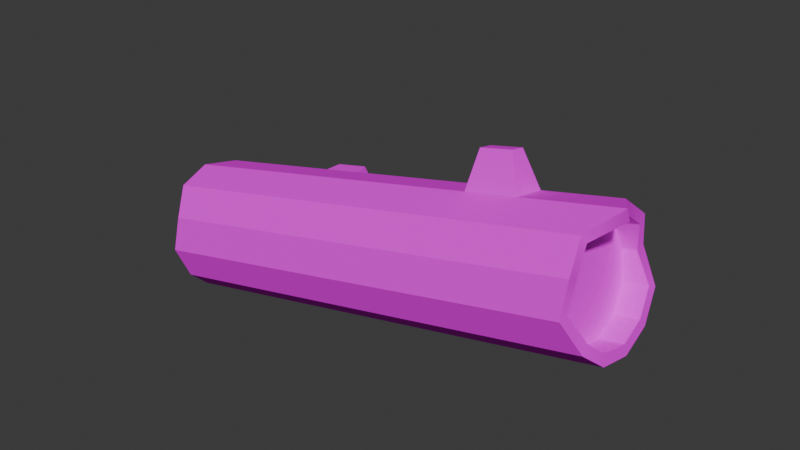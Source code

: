 # Source: riverBranche.blend  (saved by Blender 4.4.32; exported with 4.5.12 LTS)
import bpy
from mathutils import Matrix  # noqa: F401  (used for matrix-valued properties, if any)

bpy.ops.wm.read_factory_settings(use_empty=True)
scene = bpy.context.scene
scene.name = 'Scene'

# ---- collections
col_collection = bpy.data.collections.new('Collection'); scene.collection.children.link(col_collection)

# ---- images (referenced by path relative to the original .blend; pixels are not part of the script)
import os
ASSET_DIR = os.environ.get("B2B_ASSET_DIR", "")  # directory of the original .blend (textures are referenced by path, not embedded)
HERE = os.path.dirname(os.path.abspath(__file__))  # packed textures are extracted next to this script under _unpacked/

def load_image(name, relpath, width, height, colorspace="sRGB"):
    """Load a texture the original file referenced (path relative to the .blend, or extracted next to this script)."""
    p = next((c for c in (os.path.join(HERE, relpath), os.path.join(ASSET_DIR, relpath)) if relpath and os.path.exists(c)), "")
    if p:
        img = bpy.data.images.load(p, check_existing=True)
        img.name = name
    else:  # same state as the original file: an image datablock whose file is absent (Cycles renders it pink)
        img = bpy.data.images.new(name, width, height)
        img.source = "FILE"
        img.filepath = "//" + (relpath or name)
    img.colorspace_settings.name = colorspace
    return img
img_texture_png = load_image('Texture.png', 'Texture.png', 1024, 1024, 'sRGB')

# ---- materials (node trees are filled in below, after node groups)
mat_initialshadinggroup = bpy.data.materials.new('initialShadingGroup')
mat_initialshadinggroup.roughness = 1.0

# ---- material node trees
mat_initialshadinggroup.use_nodes = True; mat_initialshadinggroup.node_tree.nodes.clear()
_N = mat_initialshadinggroup.node_tree.nodes; _L = mat_initialshadinggroup.node_tree.links
n0 = _N.new('ShaderNodeBsdfPrincipled'); n0.name = 'Principled BSDF'; n0.location = (0, 300)
n0.inputs[2].default_value = 1.0
n0.inputs[3].default_value = 1.0
n0.inputs[13].default_value = 0.0
n0.inputs[27].default_value = (0.0, 0.0, 0.0, 1.0)
n0.inputs[28].default_value = 1.0
n1 = _N.new('ShaderNodeOutputMaterial'); n1.name = 'Material Output'; n1.location = (280, 300)
n2 = _N.new('ShaderNodeTexImage'); n2.name = 'Image Texture'; n2.location = (-480, 300)
n2.image = img_texture_png
_L.new(n2.outputs[0], n0.inputs[0])
_L.new(n0.outputs[0], n1.inputs[0])
n1.is_active_output = True

# ---- world
world_world = bpy.data.worlds.new('World'); scene.world = world_world
world_world.use_nodes = True; world_world.node_tree.nodes.clear()
_N = world_world.node_tree.nodes; _L = world_world.node_tree.links
n0 = _N.new('ShaderNodeOutputWorld'); n0.name = 'World Output'; n0.location = (300, 300)
n1 = _N.new('ShaderNodeBackground'); n1.name = 'Background'; n1.location = (10, 300)
n1.inputs[0].default_value = (0.05088, 0.05088, 0.05088, 1.0)
_L.new(n1.outputs[0], n0.inputs[0])
n0.is_active_output = True
world_world.color = (0.05088, 0.05088, 0.05088)
world_world.sun_shadow_jitter_overblur = 0.0

# ---- meshes
me_fallen_log3 = bpy.data.meshes.new('fallen_log3')
me_fallen_log3.from_pydata([(1.874, 3.428, -8.052), (1.037, 4.264, -7.779), (-0.1052, 4.571, -8.052), (-1.248, 4.264, -8.052), (-2.084, 3.428, -7.708), (-2.39, 2.285, -8.052), (-2.084, 1.143, -8.052), (-1.248, 0.3062, -8.486), (-0.1052, -1e-06, -8.052), (1.037, 0.3062, -8.052), (1.874, 1.143, -8.052), (2.18, 2.285, -8.052), (1.874, 3.428, 8.236), (1.037, 4.264, 8.236), (-0.1052, 4.571, 8.984), (-1.248, 4.264, 8.236), (-2.084, 3.428, 8.236), (-2.39, 2.285, 7.925), (-2.084, 1.143, 8.236), (-1.248, 0.3062, 8.236), (-0.1052, 0.0, 8.236), (1.037, 0.3062, 8.236), (1.874, 1.143, 8.236), (2.18, 2.285, 7.854), (1.874, 3.428, -3.166), (1.037, 4.264, -3.166), (-0.1052, 4.571, -3.166), (-1.248, 4.264, -3.166), (-2.084, 3.428, -3.166), (-2.39, 2.285, -3.166), (-2.084, 1.143, -3.166), (-1.248, 0.3062, -3.166), (-0.1052, 0.0, -3.166), (1.037, 0.3062, -3.166), (1.874, 1.143, -3.166), (2.18, 2.285, -3.166), (1.874, 3.428, -5.12), (1.037, 4.264, -5.12), (-0.1052, 4.571, -5.12), (-1.248, 4.264, -5.12), (-2.084, 3.428, -5.12), (-2.39, 2.285, -5.12), (-2.084, 1.143, -5.12), (-1.248, 0.3062, -5.12), (-0.1052, -1e-06, -5.12), (1.037, 0.3062, -5.12), (1.874, 1.143, -5.12), (2.18, 2.285, -5.12), (1.874, 3.428, 3.675), (2.18, 2.285, 3.675), (1.874, 1.143, 3.675), (1.037, 0.3062, 3.675), (-0.1052, 0.0, 3.675), (-1.248, 0.3062, 3.675), (-2.084, 1.143, 3.675), (-2.39, 2.285, 3.675), (-2.084, 3.428, 3.675), (-1.248, 4.264, 3.675), (-0.1052, 4.571, 3.675), (1.037, 4.264, 3.675), (1.874, 3.428, 5.499), (2.18, 2.285, 5.499), (1.874, 1.143, 5.499), (1.037, 0.3062, 5.499), (-0.1052, 0.0, 5.499), (-1.248, 0.3062, 5.118), (-2.084, 1.143, 5.499), (-2.39, 2.285, 5.499), (-2.084, 3.428, 5.499), (-1.248, 4.264, 5.499), (-0.1052, 4.571, 5.499), (1.037, 4.264, 5.499), (3.298, 2.941, -4.777), (3.17, 3.419, -4.777), (3.17, 3.419, -3.509), (3.298, 2.941, -3.509), (0.5501, 5.688, 4.019), (1.029, 5.56, 4.019), (0.5501, 5.688, 5.156), (1.029, 5.56, 5.156), (1.555, 3.244, -8.052), (0.8532, 3.945, -7.779), (-0.1052, 4.202, -8.052), (-1.063, 3.945, -8.052), (-1.765, 3.244, -7.708), (-2.022, 2.285, -8.052), (-1.765, 1.327, -8.052), (-1.063, 0.6254, -8.486), (-0.1052, 0.3686, -8.052), (0.8532, 0.6254, -8.052), (1.555, 1.327, -8.052), (1.811, 2.285, -8.052), (1.555, 3.244, 8.236), (0.8532, 3.945, 8.236), (-0.1052, 4.202, 8.984), (-1.063, 3.945, 8.236), (-1.765, 3.244, 8.236), (-2.022, 2.285, 7.925), (-1.765, 1.327, 8.236), (-1.063, 0.6254, 8.236), (-0.1052, 0.3686, 8.236), (0.8532, 0.6254, 8.236), (1.555, 1.327, 8.236), (1.811, 2.285, 7.854), (1.555, 3.244, -7.202), (0.8532, 3.945, -7.202), (-0.1052, 2.285, -7.202), (-0.1052, 4.202, -7.202), (-1.063, 3.945, -7.202), (-1.765, 3.244, -7.202), (-2.022, 2.285, -7.202), (-1.765, 1.327, -7.202), (-1.063, 0.6254, -7.202), (-0.1052, 0.3686, -7.202), (0.8532, 0.6254, -7.202), (1.555, 1.327, -7.202), (1.811, 2.285, -7.202), (1.555, 3.244, 7.386), (0.8532, 3.945, 7.386), (-0.1052, 2.285, 7.386), (-0.1052, 4.202, 7.386), (-1.063, 3.945, 7.386), (-1.765, 3.244, 7.386), (-2.022, 2.285, 7.386), (-1.765, 1.327, 7.386), (-1.063, 0.6254, 7.386), (-0.1052, 0.3686, 7.386), (0.8532, 0.6254, 7.386), (1.555, 1.327, 7.386), (1.811, 2.285, 7.386)], [], [(24, 25, 59, 48), (25, 26, 58, 59), (26, 27, 57, 58), (27, 28, 56, 57), (28, 29, 55, 56), (29, 30, 54, 55), (30, 31, 53, 54), (31, 32, 52, 53), (32, 33, 51, 52), (33, 34, 50, 51), (34, 35, 49, 50), (35, 24, 48, 49), (105, 104, 106), (107, 105, 106), (108, 107, 106), (109, 108, 106), (110, 109, 106), (111, 110, 106), (112, 111, 106), (113, 112, 106), (114, 113, 106), (115, 114, 106), (116, 115, 106), (104, 116, 106), (117, 118, 119), (118, 120, 119), (120, 121, 119), (121, 122, 119), (122, 123, 119), (123, 124, 119), (124, 125, 119), (125, 126, 119), (126, 127, 119), (127, 128, 119), (128, 129, 119), (129, 117, 119), (36, 37, 25, 24), (37, 38, 26, 25), (38, 39, 27, 26), (39, 40, 28, 27), (40, 41, 29, 28), (41, 42, 30, 29), (42, 43, 31, 30), (43, 44, 32, 31), (44, 45, 33, 32), (45, 46, 34, 33), (46, 47, 35, 34), (72, 73, 74, 75), (0, 1, 37, 36), (1, 2, 38, 37), (2, 3, 39, 38), (3, 4, 40, 39), (4, 5, 41, 40), (5, 6, 42, 41), (6, 7, 43, 42), (7, 8, 44, 43), (8, 9, 45, 44), (9, 10, 46, 45), (10, 11, 47, 46), (11, 0, 36, 47), (49, 48, 60, 61), (50, 49, 61, 62), (51, 50, 62, 63), (52, 51, 63, 64), (53, 52, 64, 65), (54, 53, 65, 66), (55, 54, 66, 67), (56, 55, 67, 68), (57, 56, 68, 69), (58, 57, 69, 70), (77, 76, 78, 79), (48, 59, 71, 60), (61, 60, 12, 23), (62, 61, 23, 22), (63, 62, 22, 21), (64, 63, 21, 20), (65, 64, 20, 19), (66, 65, 19, 18), (67, 66, 18, 17), (68, 67, 17, 16), (69, 68, 16, 15), (70, 69, 15, 14), (71, 70, 14, 13), (60, 71, 13, 12), (47, 36, 73, 72), (36, 24, 74, 73), (24, 35, 75, 74), (35, 47, 72, 75), (59, 58, 76, 77), (58, 70, 78, 76), (70, 71, 79, 78), (71, 59, 77, 79), (1, 0, 80, 81), (2, 1, 81, 82), (3, 2, 82, 83), (4, 3, 83, 84), (5, 4, 84, 85), (6, 5, 85, 86), (7, 6, 86, 87), (8, 7, 87, 88), (9, 8, 88, 89), (10, 9, 89, 90), (11, 10, 90, 91), (0, 11, 91, 80), (12, 13, 93, 92), (13, 14, 94, 93), (14, 15, 95, 94), (15, 16, 96, 95), (16, 17, 97, 96), (17, 18, 98, 97), (18, 19, 99, 98), (19, 20, 100, 99), (20, 21, 101, 100), (21, 22, 102, 101), (22, 23, 103, 102), (23, 12, 92, 103), (81, 80, 104, 105), (82, 81, 105, 107), (83, 82, 107, 108), (84, 83, 108, 109), (85, 84, 109, 110), (86, 85, 110, 111), (87, 86, 111, 112), (88, 87, 112, 113), (89, 88, 113, 114), (90, 89, 114, 115), (91, 90, 115, 116), (80, 91, 116, 104), (92, 93, 118, 117), (93, 94, 120, 118), (94, 95, 121, 120), (95, 96, 122, 121), (96, 97, 123, 122), (97, 98, 124, 123), (98, 99, 125, 124), (99, 100, 126, 125), (100, 101, 127, 126), (101, 102, 128, 127), (102, 103, 129, 128), (103, 92, 117, 129)])
me_fallen_log3.polygons.foreach_set('use_smooth', [True] * 140)
_k = set([(0, 1), (0, 11), (0, 36), (1, 2), (1, 37), (2, 3), (2, 38), (3, 4), (3, 39), (4, 5), (4, 40), (5, 6), (5, 41), (6, 7), (6, 42), (7, 8), (7, 43), (8, 9), (8, 44), (9, 10), (9, 45), (10, 11), (10, 46), (11, 47), (12, 13), (12, 23), (12, 60), (13, 14), (13, 71), (14, 15), (14, 70), (15, 16), (15, 69), (16, 17), (16, 68), (17, 18), (17, 67), (18, 19), (18, 66), (19, 20), (19, 65), (20, 21), (20, 64), (21, 22), (21, 63), (22, 23), (22, 62), (23, 61), (24, 35), (24, 36), (24, 48), (24, 74), (25, 37), (25, 59), (26, 38), (26, 58), (27, 39), (27, 57), (28, 40), (28, 56), (29, 41), (29, 55), (30, 42), (30, 54), (31, 43), (31, 53), (32, 44), (32, 52), (33, 45), (33, 51), (34, 46), (34, 50), (35, 47), (35, 49), (35, 75), (36, 47), (36, 73), (47, 72), (48, 60), (49, 61), (50, 62), (51, 63), (52, 64), (53, 65), (54, 66), (55, 67), (56, 68), (57, 69), (58, 59), (58, 70), (58, 76), (59, 71), (59, 77), (70, 71), (70, 78), (71, 79), (72, 73), (72, 75), (73, 74), (74, 75), (76, 77), (76, 78), (77, 79), (78, 79), (80, 81), (80, 91), (80, 104), (81, 82), (81, 105), (82, 83), (82, 107), (83, 84), (83, 108), (84, 85), (84, 109), (85, 86), (85, 110), (86, 87), (86, 111), (87, 88), (87, 112), (88, 89), (88, 113), (89, 90), (89, 114), (90, 91), (90, 115), (91, 116), (92, 93), (92, 103), (92, 117), (93, 94), (93, 118), (94, 95), (94, 120), (95, 96), (95, 121), (96, 97), (96, 122), (97, 98), (97, 123), (98, 99), (98, 124), (99, 100), (99, 125), (100, 101), (100, 126), (101, 102), (101, 127), (102, 103), (102, 128), (103, 129), (104, 105), (104, 116), (105, 107), (107, 108), (108, 109), (109, 110), (110, 111), (111, 112), (112, 113), (113, 114), (114, 115), (115, 116), (117, 118), (117, 129), (118, 120), (120, 121), (121, 122), (122, 123), (123, 124), (124, 125), (125, 126), (126, 127), (127, 128), (128, 129)])
me_fallen_log3.attributes.new('sharp_edge', 'BOOLEAN', 'EDGE').data.foreach_set('value', [ (min(e.vertices), max(e.vertices)) in _k for e in me_fallen_log3.edges])
_uv = me_fallen_log3.uv_layers.new(name='UVMap')
_uv.uv.foreach_set('vector', [0.2895, 0.001756, 0.2895, 0.001526, 0.2901, 0.001526, 0.2901, 0.001756, 0.2911, 0.002106, 0.2907, 0.002106, 0.2907, 0.00158, 0.2911, 0.00158, 0.2907, 0.002106, 0.2904, 0.002106, 0.2904, 0.00158, 0.2907, 0.00158, 0.2911, 0.00158, 0.2913, 0.00158, 0.2913, 0.002107, 0.2911, 0.002107, 0.2913, 0.00158, 0.2916, 0.00158, 0.2916, 0.002107, 0.2913, 0.002107, 0.2916, 0.00158, 0.2919, 0.00158, 0.2919, 0.002107, 0.2916, 0.002107, 0.2919, 0.00158, 0.2922, 0.00158, 0.2922, 0.002107, 0.2919, 0.002107, 0.292, 0.002881, 0.2923, 0.002881, 0.2923, 0.003408, 0.292, 0.003408, 0.2923, 0.002881, 0.2926, 0.002881, 0.2926, 0.003408, 0.2923, 0.003408, 0.2895, 0.002612, 0.2895, 0.002383, 0.2901, 0.002383, 0.2901, 0.002612, 0.2895, 0.002383, 0.2895, 0.002069, 0.2901, 0.002069, 0.2901, 0.002383, 0.2895, 0.002069, 0.2895, 0.001756, 0.2901, 0.001756, 0.2901, 0.002069, 0.3057, 0.005981, 0.3059, 0.006671, 0.3045, 0.006671, 0.3052, 0.005477, 0.3057, 0.005981, 0.3045, 0.006671, 0.3045, 0.005292, 0.3052, 0.005477, 0.3045, 0.006671, 0.3038, 0.005477, 0.3045, 0.005292, 0.3045, 0.006671, 0.3033, 0.005981, 0.3038, 0.005477, 0.3045, 0.006671, 0.3031, 0.006671, 0.3033, 0.005981, 0.3045, 0.006671, 0.3033, 0.00736, 0.3031, 0.006671, 0.3045, 0.006671, 0.3038, 0.007865, 0.3033, 0.00736, 0.3045, 0.006671, 0.3045, 0.008049, 0.3038, 0.007865, 0.3045, 0.006671, 0.3052, 0.007865, 0.3045, 0.008049, 0.3045, 0.006671, 0.3057, 0.00736, 0.3052, 0.007865, 0.3045, 0.006671, 0.3059, 0.006671, 0.3057, 0.00736, 0.3045, 0.006671, 0.3058, 0.01143, 0.3051, 0.01161, 0.3051, 0.01023, 0.3051, 0.01161, 0.3044, 0.01143, 0.3051, 0.01023, 0.3044, 0.01143, 0.3039, 0.01092, 0.3051, 0.01023, 0.3039, 0.01092, 0.3038, 0.01023, 0.3051, 0.01023, 0.3038, 0.01023, 0.3039, 0.009544, 0.3051, 0.01023, 0.3039, 0.009544, 0.3044, 0.00904, 0.3051, 0.01023, 0.3044, 0.00904, 0.3051, 0.008855, 0.3051, 0.01023, 0.3051, 0.008855, 0.3058, 0.00904, 0.3051, 0.01023, 0.3058, 0.00904, 0.3063, 0.009544, 0.3051, 0.01023, 0.3063, 0.009544, 0.3065, 0.01023, 0.3051, 0.01023, 0.3065, 0.01023, 0.3063, 0.01092, 0.3051, 0.01023, 0.3063, 0.01092, 0.3058, 0.01143, 0.3051, 0.01023, 0.2894, 0.001756, 0.2894, 0.001526, 0.2895, 0.001526, 0.2895, 0.001756, 0.2911, 0.002257, 0.2907, 0.002257, 0.2907, 0.002106, 0.2911, 0.002106, 0.2907, 0.002257, 0.2904, 0.002257, 0.2904, 0.002106, 0.2907, 0.002106, 0.2911, 0.00143, 0.2913, 0.00143, 0.2913, 0.00158, 0.2911, 0.00158, 0.2913, 0.00143, 0.2916, 0.00143, 0.2916, 0.00158, 0.2913, 0.00158, 0.2916, 0.00143, 0.2919, 0.00143, 0.2919, 0.00158, 0.2916, 0.00158, 0.2919, 0.00143, 0.2922, 0.00143, 0.2922, 0.00158, 0.2919, 0.00158, 0.292, 0.002731, 0.2923, 0.002731, 0.2923, 0.002881, 0.292, 0.002881, 0.2923, 0.002731, 0.2926, 0.002731, 0.2926, 0.002881, 0.2923, 0.002881, 0.2894, 0.002612, 0.2894, 0.002383, 0.2895, 0.002383, 0.2895, 0.002612, 0.2894, 0.002383, 0.2894, 0.002069, 0.2895, 0.002069, 0.2895, 0.002383, 0.2894, 0.001889, 0.2894, 0.001758, 0.2895, 0.001758, 0.2895, 0.001889, 0.2891, 0.001756, 0.2892, 0.001526, 0.2894, 0.001526, 0.2894, 0.001756, 0.2911, 0.002461, 0.2907, 0.002482, 0.2907, 0.002257, 0.2911, 0.002257, 0.2907, 0.002482, 0.2904, 0.002482, 0.2904, 0.002257, 0.2907, 0.002257, 0.2911, 0.001204, 0.2913, 0.001231, 0.2913, 0.00143, 0.2911, 0.00143, 0.2913, 0.001231, 0.2916, 0.001204, 0.2916, 0.00143, 0.2913, 0.00143, 0.2916, 0.001204, 0.2919, 0.001204, 0.2919, 0.00143, 0.2916, 0.00143, 0.2919, 0.001204, 0.2922, 0.001171, 0.2922, 0.00143, 0.2919, 0.00143, 0.292, 0.002472, 0.2923, 0.002505, 0.2923, 0.002731, 0.292, 0.002731, 0.2923, 0.002505, 0.2926, 0.002505, 0.2926, 0.002731, 0.2923, 0.002731, 0.2891, 0.002612, 0.2891, 0.002383, 0.2894, 0.002383, 0.2894, 0.002612, 0.2891, 0.002383, 0.2891, 0.002069, 0.2894, 0.002069, 0.2894, 0.002383, 0.2891, 0.002069, 0.2891, 0.001756, 0.2894, 0.001756, 0.2894, 0.002069, 0.2901, 0.002069, 0.2901, 0.001756, 0.2902, 0.001756, 0.2902, 0.002069, 0.2901, 0.002383, 0.2901, 0.002069, 0.2902, 0.002069, 0.2902, 0.002383, 0.2901, 0.002612, 0.2901, 0.002383, 0.2902, 0.002383, 0.2902, 0.002612, 0.2923, 0.003408, 0.2926, 0.003408, 0.2926, 0.003548, 0.2923, 0.003548, 0.292, 0.003408, 0.2923, 0.003408, 0.2923, 0.003548, 0.292, 0.003519, 0.2919, 0.002107, 0.2922, 0.002107, 0.2922, 0.002218, 0.2919, 0.002247, 0.2916, 0.002107, 0.2919, 0.002107, 0.2919, 0.002247, 0.2916, 0.002247, 0.2913, 0.002107, 0.2916, 0.002107, 0.2916, 0.002247, 0.2913, 0.002247, 0.2911, 0.002107, 0.2913, 0.002107, 0.2913, 0.002247, 0.2911, 0.002247, 0.2907, 0.00158, 0.2904, 0.00158, 0.2904, 0.001439, 0.2907, 0.001439, 0.2911, 0.001553, 0.2909, 0.001553, 0.2909, 0.001466, 0.2911, 0.001466, 0.2901, 0.001756, 0.2901, 0.001526, 0.2902, 0.001526, 0.2902, 0.001756, 0.2902, 0.002069, 0.2902, 0.001756, 0.2904, 0.001756, 0.2904, 0.002069, 0.2902, 0.002383, 0.2902, 0.002069, 0.2904, 0.002069, 0.2904, 0.002383, 0.2902, 0.002612, 0.2902, 0.002383, 0.2904, 0.002383, 0.2904, 0.002612, 0.2923, 0.003548, 0.2926, 0.003548, 0.2926, 0.003759, 0.2923, 0.003759, 0.292, 0.003519, 0.2923, 0.003548, 0.2923, 0.003759, 0.292, 0.003759, 0.2919, 0.002247, 0.2922, 0.002218, 0.2922, 0.002458, 0.2919, 0.002458, 0.2916, 0.002247, 0.2919, 0.002247, 0.2919, 0.002458, 0.2916, 0.002434, 0.2913, 0.002247, 0.2916, 0.002247, 0.2916, 0.002434, 0.2913, 0.002458, 0.2911, 0.002247, 0.2913, 0.002247, 0.2913, 0.002458, 0.2911, 0.002458, 0.2907, 0.001439, 0.2904, 0.001439, 0.2904, 0.001229, 0.2907, 0.001171, 0.2911, 0.001439, 0.2907, 0.001439, 0.2907, 0.001171, 0.2911, 0.001229, 0.2902, 0.001756, 0.2902, 0.001526, 0.2904, 0.001526, 0.2904, 0.001756, 0.2901, 0.0042, 0.2898, 0.004284, 0.2898, 0.003928, 0.2899, 0.003893, 0.2913, 0.004119, 0.2911, 0.004119, 0.2911, 0.003763, 0.2912, 0.003763, 0.2904, 0.004284, 0.2901, 0.0042, 0.2903, 0.003893, 0.2904, 0.003928, 0.2895, 0.002069, 0.2894, 0.002069, 0.2894, 0.001889, 0.2895, 0.001889, 0.2908, 0.004284, 0.2904, 0.0042, 0.2906, 0.003893, 0.2908, 0.003928, 0.2907, 0.00158, 0.2907, 0.001439, 0.2909, 0.001466, 0.2909, 0.001553, 0.2908, 0.003847, 0.2911, 0.003763, 0.2911, 0.004119, 0.291, 0.004154, 0.2902, 0.001526, 0.2901, 0.001526, 0.2901, 0.001171, 0.2902, 0.001171, 0.2908, 0.002809, 0.291, 0.00258, 0.2911, 0.002667, 0.2909, 0.00286, 0.2907, 0.003123, 0.2908, 0.002809, 0.2909, 0.00286, 0.2908, 0.003123, 0.2908, 0.003436, 0.2907, 0.003123, 0.2908, 0.003123, 0.2909, 0.003386, 0.291, 0.003666, 0.2908, 0.003436, 0.2909, 0.003386, 0.2911, 0.003578, 0.2913, 0.00375, 0.291, 0.003666, 0.2911, 0.003578, 0.2913, 0.003648, 0.2916, 0.003666, 0.2913, 0.00375, 0.2913, 0.003648, 0.2916, 0.003578, 0.2919, 0.003436, 0.2916, 0.003666, 0.2916, 0.003578, 0.2918, 0.003386, 0.2919, 0.003123, 0.2919, 0.003436, 0.2918, 0.003386, 0.2918, 0.003123, 0.2919, 0.002809, 0.2919, 0.003123, 0.2918, 0.003123, 0.2918, 0.00286, 0.2916, 0.00258, 0.2919, 0.002809, 0.2918, 0.00286, 0.2916, 0.002667, 0.2913, 0.002496, 0.2916, 0.00258, 0.2916, 0.002667, 0.2913, 0.002597, 0.291, 0.00258, 0.2913, 0.002496, 0.2913, 0.002597, 0.2911, 0.002667, 0.2904, 0.00271, 0.2906, 0.002939, 0.2905, 0.00299, 0.2903, 0.002797, 0.2906, 0.002939, 0.2907, 0.003253, 0.2906, 0.003253, 0.2905, 0.00299, 0.2907, 0.003253, 0.2906, 0.003566, 0.2905, 0.003515, 0.2906, 0.003253, 0.2906, 0.003566, 0.2904, 0.003795, 0.2903, 0.003708, 0.2905, 0.003515, 0.2904, 0.003795, 0.29, 0.003879, 0.29, 0.003778, 0.2903, 0.003708, 0.29, 0.003879, 0.2897, 0.003795, 0.2898, 0.003708, 0.29, 0.003778, 0.2897, 0.003795, 0.2895, 0.003566, 0.2896, 0.003515, 0.2898, 0.003708, 0.2895, 0.003566, 0.2894, 0.003253, 0.2895, 0.003253, 0.2896, 0.003515, 0.2894, 0.003253, 0.2895, 0.002939, 0.2896, 0.00299, 0.2895, 0.003253, 0.2895, 0.002939, 0.2897, 0.00271, 0.2898, 0.002797, 0.2896, 0.00299, 0.2897, 0.00271, 0.29, 0.002626, 0.29, 0.002727, 0.2898, 0.002797, 0.29, 0.002626, 0.2904, 0.00271, 0.2903, 0.002797, 0.29, 0.002727, 0.2893, 0.003536, 0.2893, 0.003344, 0.2894, 0.003344, 0.2894, 0.003536, 0.2893, 0.003813, 0.2893, 0.00355, 0.2894, 0.00355, 0.2894, 0.003813, 0.2893, 0.004076, 0.2893, 0.003813, 0.2894, 0.003813, 0.2894, 0.004076, 0.2893, 0.002818, 0.2892, 0.002626, 0.2893, 0.002626, 0.2893, 0.002818, 0.2892, 0.003081, 0.2893, 0.002818, 0.2893, 0.002818, 0.2893, 0.003081, 0.2892, 0.003344, 0.2892, 0.003081, 0.2893, 0.003081, 0.2893, 0.003344, 0.2892, 0.003536, 0.2892, 0.003344, 0.2893, 0.003344, 0.2893, 0.003536, 0.2895, 0.004156, 0.2895, 0.004419, 0.2894, 0.004419, 0.2894, 0.004156, 0.2895, 0.003893, 0.2895, 0.004156, 0.2894, 0.004156, 0.2894, 0.003893, 0.2893, 0.002818, 0.2893, 0.002626, 0.2894, 0.002626, 0.2894, 0.002818, 0.2893, 0.003081, 0.2893, 0.002818, 0.2894, 0.002818, 0.2894, 0.003081, 0.2893, 0.003344, 0.2893, 0.003081, 0.2894, 0.003081, 0.2894, 0.003344, 0.2892, 0.004268, 0.2892, 0.004461, 0.2891, 0.004461, 0.2891, 0.004268, 0.2896, 0.003893, 0.2897, 0.004156, 0.2895, 0.004156, 0.2895, 0.003893, 0.2897, 0.004156, 0.2896, 0.004419, 0.2895, 0.004419, 0.2895, 0.004156, 0.2893, 0.00355, 0.2893, 0.003743, 0.2892, 0.003743, 0.2892, 0.00355, 0.2893, 0.003743, 0.2893, 0.004005, 0.2892, 0.004005, 0.2892, 0.003743, 0.2893, 0.004005, 0.2893, 0.004268, 0.2892, 0.004268, 0.2892, 0.004005, 0.2893, 0.004268, 0.2893, 0.004461, 0.2892, 0.004461, 0.2892, 0.004268, 0.2897, 0.004419, 0.2897, 0.004156, 0.2897, 0.004156, 0.2897, 0.004419, 0.2897, 0.004156, 0.2897, 0.003893, 0.2897, 0.003893, 0.2897, 0.004156, 0.2892, 0.00355, 0.2892, 0.003743, 0.2891, 0.003743, 0.2891, 0.00355, 0.2892, 0.003743, 0.2892, 0.004005, 0.2891, 0.004005, 0.2891, 0.003743, 0.2892, 0.004005, 0.2892, 0.004268, 0.2891, 0.004268, 0.2891, 0.004005])
me_fallen_log3.materials.append(mat_initialshadinggroup)
me_fallen_log3.update()
me_fallen_log3.normals_split_custom_set([tuple(v) for v in zip(*[iter([0.7071, 0.7071, -5.893e-08, 0.7071, 0.7071, -5.893e-08, 0.7071, 0.7071, -5.893e-08, 0.7071, 0.7071, -5.893e-08, 0.2588, 0.9659, -8.839e-08, 0.2588, 0.9659, -8.839e-08, 0.2588, 0.9659, -1.768e-07, 0.2588, 0.9659, -1.768e-07, -0.2588, 0.9659, -1.178e-07, -0.2588, 0.9659, -1.178e-07, -0.2588, 0.9659, -1.178e-07, -0.2588, 0.9659, -1.178e-07, -0.7071, 0.7071, -5.892e-08, -0.7071, 0.7071, -5.892e-08, -0.7071, 0.7071, -5.892e-08, -0.7071, 0.7071, -5.892e-08, -0.9659, 0.2588, -4.604e-08, -0.9659, 0.2588, -4.604e-08, -0.9659, 0.2588, -7.366e-09, -0.9659, 0.2588, -7.366e-09, -0.9659, -0.2588, 6.445e-08, -0.9659, -0.2588, 6.445e-08, -0.9659, -0.2588, 0.0, -0.9659, -0.2588, 0.0, -0.7071, -0.7071, 1.676e-07, -0.7071, -0.7071, 1.676e-07, -0.7071, -0.7071, 0.0, -0.7071, -0.7071, 0.0, -0.2588, -0.9659, 2.449e-07, -0.2588, -0.9659, 2.449e-07, -0.2588, -0.9659, 0.0, -0.2588, -0.9659, 0.0, 0.2588, -0.9659, 2.481e-07, 0.2588, -0.9659, 2.481e-07, 0.2588, -0.9659, 0.0, 0.2588, -0.9659, 0.0, 0.7071, -0.7071, 1.805e-07, 0.7071, -0.7071, 1.805e-07, 0.7071, -0.7071, 0.0, 0.7071, -0.7071, 0.0, 0.9659, -0.2588, 5.156e-08, 0.9659, -0.2588, 5.156e-08, 0.9659, -0.2588, 0.0, 0.9659, -0.2588, 0.0, 0.9659, 0.2588, -2.21e-08, 0.9659, 0.2588, -2.21e-08, 0.9659, 0.2588, -1.105e-08, 0.9659, 0.2588, -1.105e-08, 0.0, 0.0, -1.0, 0.0, 0.0, -1.0, -4.327e-08, 0.0, -1.0, 0.0, 0.0, -1.0, 0.0, 0.0, -1.0, -4.327e-08, 0.0, -1.0, 0.0, 0.0, -1.0, 0.0, 0.0, -1.0, -4.327e-08, 0.0, -1.0, 0.0, 0.0, -1.0, 0.0, 0.0, -1.0, -4.327e-08, 0.0, -1.0, 0.0, 0.0, -1.0, 0.0, 0.0, -1.0, -4.327e-08, 0.0, -1.0, -2.596e-07, 0.0, -1.0, 0.0, 0.0, -1.0, -4.327e-08, 0.0, -1.0, -2.596e-07, 0.0, -1.0, -2.596e-07, 0.0, -1.0, -4.327e-08, 0.0, -1.0, 0.0, 0.0, -1.0, -2.596e-07, 0.0, -1.0, -4.327e-08, 0.0, -1.0, 0.0, 0.0, -1.0, 0.0, 0.0, -1.0, -4.327e-08, 0.0, -1.0, 0.0, 0.0, -1.0, 0.0, 0.0, -1.0, -4.327e-08, 0.0, -1.0, 0.0, 0.0, -1.0, 0.0, 0.0, -1.0, -4.327e-08, 0.0, -1.0, 0.0, 0.0, -1.0, 0.0, 0.0, -1.0, -4.327e-08, 0.0, -1.0, 5.192e-07, 6.797e-07, 1.0, 5.192e-07, 4.309e-07, 1.0, 4.433e-13, 3.095e-07, 1.0, 5.192e-07, 4.309e-07, 1.0, 0.0, 4.976e-07, 1.0, 4.433e-13, 3.095e-07, 1.0, 0.0, 4.976e-07, 1.0, -2.596e-07, 4.309e-07, 1.0, 4.433e-13, 3.095e-07, 1.0, -2.596e-07, 4.309e-07, 1.0, -2.596e-07, 6.797e-07, 1.0, 4.433e-13, 3.095e-07, 1.0, -2.596e-07, 6.797e-07, 1.0, 0.0, 4.976e-07, 1.0, 4.433e-13, 3.095e-07, 1.0, 0.0, 4.976e-07, 1.0, 0.0, 0.0, 1.0, 4.433e-13, 3.095e-07, 1.0, 0.0, 0.0, 1.0, -5.192e-07, 0.0, 1.0, 4.433e-13, 3.095e-07, 1.0, -5.192e-07, 0.0, 1.0, 3.04e-12, 0.0, 1.0, 4.433e-13, 3.095e-07, 1.0, 3.04e-12, 0.0, 1.0, 2.596e-07, 0.0, 1.0, 4.433e-13, 3.095e-07, 1.0, 2.596e-07, 0.0, 1.0, -2.596e-07, 0.0, 1.0, 4.433e-13, 3.095e-07, 1.0, -2.596e-07, 0.0, 1.0, 0.0, 4.976e-07, 1.0, 4.433e-13, 3.095e-07, 1.0, 0.0, 4.976e-07, 1.0, 5.192e-07, 6.797e-07, 1.0, 4.433e-13, 3.095e-07, 1.0, 0.7071, 0.7071, 0.0, 0.7071, 0.7071, 0.0, 0.7071, 0.7071, -5.893e-08, 0.7071, 0.7071, -5.893e-08, 0.2588, 0.9659, 0.0, 0.2588, 0.9659, 0.0, 0.2588, 0.9659, -8.839e-08, 0.2588, 0.9659, -8.839e-08, -0.2588, 0.9659, 0.0, -0.2588, 0.9659, 0.0, -0.2588, 0.9659, -1.178e-07, -0.2588, 0.9659, -1.178e-07, -0.7071, 0.7071, 0.0, -0.7071, 0.7071, 0.0, -0.7071, 0.7071, -5.892e-08, -0.7071, 0.7071, -5.892e-08, -0.9659, 0.2588, -3.867e-08, -0.9659, 0.2588, -3.867e-08, -0.9659, 0.2588, -4.604e-08, -0.9659, 0.2588, -4.604e-08, -0.9659, -0.2588, 6.445e-08, -0.9659, -0.2588, 6.445e-08, -0.9659, -0.2588, 6.445e-08, -0.9659, -0.2588, 6.445e-08, -0.7071, -0.7071, 1.676e-07, -0.7071, -0.7071, 1.676e-07, -0.7071, -0.7071, 1.676e-07, -0.7071, -0.7071, 1.676e-07, -0.2588, -0.9659, 2.449e-07, -0.2588, -0.9659, 2.449e-07, -0.2588, -0.9659, 2.449e-07, -0.2588, -0.9659, 2.449e-07, 0.2588, -0.9659, 2.481e-07, 0.2588, -0.9659, 2.481e-07, 0.2588, -0.9659, 2.481e-07, 0.2588, -0.9659, 2.481e-07, 0.7071, -0.7071, 1.805e-07, 0.7071, -0.7071, 1.805e-07, 0.7071, -0.7071, 1.805e-07, 0.7071, -0.7071, 1.805e-07, 0.9659, -0.2588, 5.156e-08, 0.9659, -0.2588, 5.156e-08, 0.9659, -0.2588, 5.156e-08, 0.9659, -0.2588, 5.156e-08, 0.9659, 0.2588, 0.0, 0.9659, 0.2588, 0.0, 0.9659, 0.2588, 0.0, 0.9659, 0.2588, 0.0, 0.7071, 0.7071, 0.0, 0.7071, 0.7071, 0.0, 0.7071, 0.7071, 0.0, 0.7071, 0.7071, 0.0, 0.2588, 0.9659, 0.0, 0.2588, 0.9659, 0.0, 0.2588, 0.9659, 0.0, 0.2588, 0.9659, 0.0, -0.2588, 0.9659, 0.0, -0.2588, 0.9659, 0.0, -0.2588, 0.9659, 0.0, -0.2588, 0.9659, 0.0, -0.7071, 0.7071, 0.0, -0.7071, 0.7071, 0.0, -0.7071, 0.7071, 0.0, -0.7071, 0.7071, 0.0, -0.9659, 0.2588, 0.0, -0.9659, 0.2588, 0.0, -0.9659, 0.2588, -3.867e-08, -0.9659, 0.2588, -3.867e-08, -0.9659, -0.2588, 0.0, -0.9659, -0.2588, 0.0, -0.9659, -0.2588, 6.445e-08, -0.9659, -0.2588, 6.445e-08, -0.7071, -0.7071, 0.0, -0.7071, -0.7071, 0.0, -0.7071, -0.7071, 1.676e-07, -0.7071, -0.7071, 1.676e-07, -0.2588, -0.9659, 0.0, -0.2588, -0.9659, 0.0, -0.2588, -0.9659, 2.449e-07, -0.2588, -0.9659, 2.449e-07, 0.2588, -0.9659, 0.0, 0.2588, -0.9659, 0.0, 0.2588, -0.9659, 2.481e-07, 0.2588, -0.9659, 2.481e-07, 0.7071, -0.7071, 0.0, 0.7071, -0.7071, 0.0, 0.7071, -0.7071, 1.805e-07, 0.7071, -0.7071, 1.805e-07, 0.9659, -0.2588, 0.0, 0.9659, -0.2588, 0.0, 0.9659, -0.2588, 5.156e-08, 0.9659, -0.2588, 5.156e-08, 0.9659, 0.2588, 0.0, 0.9659, 0.2588, 0.0, 0.9659, 0.2588, 0.0, 0.9659, 0.2588, 0.0, 0.9659, 0.2588, -1.105e-08, 0.9659, 0.2588, -1.105e-08, 0.9659, 0.2588, 0.0, 0.9659, 0.2588, 0.0, 0.9659, -0.2588, 0.0, 0.9659, -0.2588, 0.0, 0.9659, -0.2588, 0.0, 0.9659, -0.2588, 0.0, 0.7071, -0.7071, 0.0, 0.7071, -0.7071, 0.0, 0.7071, -0.7071, 0.0, 0.7071, -0.7071, 0.0, 0.2588, -0.9659, 0.0, 0.2588, -0.9659, 0.0, 0.2588, -0.9659, 0.0, 0.2588, -0.9659, 0.0, -0.2588, -0.9659, 0.0, -0.2588, -0.9659, 0.0, -0.2588, -0.9659, 0.0, -0.2588, -0.9659, 0.0, -0.7071, -0.7071, 0.0, -0.7071, -0.7071, 0.0, -0.7071, -0.7071, 0.0, -0.7071, -0.7071, 0.0, -0.9659, -0.2588, 0.0, -0.9659, -0.2588, 0.0, -0.9659, -0.2588, 0.0, -0.9659, -0.2588, 0.0, -0.9659, 0.2588, -7.366e-09, -0.9659, 0.2588, -7.366e-09, -0.9659, 0.2588, 0.0, -0.9659, 0.2588, 0.0, -0.7071, 0.7071, -5.892e-08, -0.7071, 0.7071, -5.892e-08, -0.7071, 0.7071, 0.0, -0.7071, 0.7071, 0.0, -0.2588, 0.9659, -1.178e-07, -0.2588, 0.9659, -1.178e-07, -0.2588, 0.9659, 0.0, -0.2588, 0.9659, 0.0, 0.2588, 0.9659, 0.0, 0.2588, 0.9659, 0.0, 0.2588, 0.9659, 0.0, 0.2588, 0.9659, 0.0, 0.7071, 0.7071, -5.893e-08, 0.7071, 0.7071, -5.893e-08, 0.7071, 0.7071, 0.0, 0.7071, 0.7071, 0.0, 0.9659, 0.2588, 0.0, 0.9659, 0.2588, 0.0, 0.9659, 0.2588, 0.0, 0.9659, 0.2588, 0.0, 0.9659, -0.2588, 0.0, 0.9659, -0.2588, 0.0, 0.9659, -0.2588, 0.0, 0.9659, -0.2588, 0.0, 0.7071, -0.7071, 0.0, 0.7071, -0.7071, 0.0, 0.7071, -0.7071, 0.0, 0.7071, -0.7071, 0.0, 0.2588, -0.9659, 0.0, 0.2588, -0.9659, 0.0, 0.2588, -0.9659, 0.0, 0.2588, -0.9659, 0.0, -0.2588, -0.9659, 0.0, -0.2588, -0.9659, 0.0, -0.2588, -0.9659, 0.0, -0.2588, -0.9659, 0.0, -0.7071, -0.7071, 0.0, -0.7071, -0.7071, 0.0, -0.7071, -0.7071, 0.0, -0.7071, -0.7071, 0.0, -0.9659, -0.2588, 0.0, -0.9659, -0.2588, 0.0, -0.9659, -0.2588, 0.0, -0.9659, -0.2588, 0.0, -0.9659, 0.2588, 0.0, -0.9659, 0.2588, 0.0, -0.9659, 0.2588, 0.0, -0.9659, 0.2588, 0.0, -0.7071, 0.7071, 0.0, -0.7071, 0.7071, 0.0, -0.7071, 0.7071, 0.0, -0.7071, 0.7071, 0.0, -0.2588, 0.9659, 0.0, -0.2588, 0.9659, 0.0, -0.2588, 0.9659, 0.0, -0.2588, 0.9659, 0.0, 0.2588, 0.9659, 0.0, 0.2588, 0.9659, 0.0, 0.2588, 0.9659, 0.0, 0.2588, 0.9659, 0.0, 0.7071, 0.7071, 0.0, 0.7071, 0.7071, 0.0, 0.7071, 0.7071, 0.0, 0.7071, 0.7071, 0.0, 0.2561, 0.06863, -0.9642, 0.2561, 0.06863, -0.9642, 0.2561, 0.06863, -0.9642, 0.2561, 0.06863, -0.9642, 0.006567, 1.0, 0.0, 0.006567, 1.0, 0.0, 0.006567, 1.0, 0.0, 0.006567, 1.0, 0.0, 0.2561, 0.06863, 0.9642, 0.2561, 0.06863, 0.9642, 0.2561, 0.06863, 0.9642, 0.2561, 0.06863, 0.9642, 0.5057, -0.8627, 3.427e-07, 0.5057, -0.8627, 3.427e-07, 0.5057, -0.8627, 3.427e-07, 0.5057, -0.8627, 3.427e-07, 0.06863, 0.2561, -0.9642, 0.06863, 0.2561, -0.9642, 0.06863, 0.2561, -0.9642, 0.06863, 0.2561, -0.9642, -0.8627, 0.5057, 0.0, -0.8627, 0.5057, 0.0, -0.8627, 0.5057, 0.0, -0.8627, 0.5057, 0.0, 0.06863, 0.2561, 0.9642, 0.06863, 0.2561, 0.9642, 0.06863, 0.2561, 0.9642, 0.06863, 0.2561, 0.9642, 1.0, 0.006563, 0.0, 1.0, 0.006563, 0.0, 1.0, 0.006563, 0.0, 1.0, 0.006563, 0.0, 0.03235, 0.05603, -0.9979, -0.08808, 0.08808, -0.9922, -0.0872, 0.08719, -0.9924, 0.03235, 0.05603, -0.9979, 0.1202, -0.03218, -0.9922, 0.03235, 0.05603, -0.9979, 0.03235, 0.05603, -0.9979, 0.1198, -0.0321, -0.9923, -0.1109, -0.1109, -0.9876, 0.1202, -0.03218, -0.9922, 0.1198, -0.0321, -0.9923, -0.11, -0.11, -0.9878, -0.07068, 0.04081, -0.9967, -0.1109, -0.1109, -0.9876, -0.11, -0.11, -0.9878, -0.07068, 0.04081, -0.9967, 0.0406, 0.1515, -0.9876, -0.07068, 0.04081, -0.9967, -0.07068, 0.04081, -0.9967, 0.0403, 0.1503, -0.9878, -0.1393, 0.1393, -0.9804, 0.0406, 0.1515, -0.9876, 0.0403, 0.1503, -0.9878, -0.1376, 0.1376, -0.9809, 0.05139, 0.08901, -0.9947, -0.1393, 0.1393, -0.9804, -0.1376, 0.1376, -0.9809, 0.05139, 0.08901, -0.9947, 0.1902, -0.05101, -0.9804, 0.05139, 0.08901, -0.9947, 0.05139, 0.08901, -0.9947, 0.1879, -0.0504, -0.9809, 6.157e-07, 0.0, -1.0, 0.1902, -0.05101, -0.9804, 0.1879, -0.0504, -0.9809, 6.157e-07, 0.0, -1.0, 6.157e-07, 0.0, -1.0, 6.157e-07, 0.0, -1.0, 6.157e-07, 0.0, -1.0, 6.157e-07, 0.0, -1.0, 0.0, 0.0, -1.0, 6.157e-07, 0.0, -1.0, 6.157e-07, 0.0, -1.0, 0.0, 0.0, -1.0, -0.08808, 0.08808, -0.9922, 0.0, 0.0, -1.0, 0.0, 0.0, -1.0, -0.0872, 0.08719, -0.9924, 0.0449, -0.1677, 0.9848, 0.3185, -0.0853, 0.9441, 0.31, -0.0831, 0.9471, 0.04452, -0.1661, 0.9851, 0.3185, -0.0853, 0.9441, 1.978e-06, -0.1753, 0.9845, 2.422e-06, -0.1753, 0.9845, 0.31, -0.0831, 0.9471, 1.978e-06, -0.1753, 0.9845, -0.3185, -0.0853, 0.9441, -0.31, -0.0831, 0.9471, 2.422e-06, -0.1753, 0.9845, -0.3185, -0.0853, 0.9441, -0.03659, -0.1368, 0.9899, -0.0364, -0.136, 0.99, -0.31, -0.0831, 0.9471, -0.03659, -0.1368, 0.9899, -0.07364, 4.574e-07, 0.9973, -0.07364, 5.348e-07, 0.9973, -0.0364, -0.136, 0.99, -0.07364, 4.574e-07, 0.9973, -0.03669, 0.1368, 0.9899, -0.03638, 0.1358, 0.9901, -0.07364, 5.348e-07, 0.9973, -0.03669, 0.1368, 0.9899, -1.003e-11, 0.0, 1.0, 5.521e-12, 0.0, 1.0, -0.03638, 0.1358, 0.9901, -1.003e-11, 0.0, 1.0, 3.078e-07, 0.0, 1.0, 3.078e-07, 0.0, 1.0, 5.521e-12, 0.0, 1.0, 3.078e-07, 0.0, 1.0, -3.078e-07, 0.0, 1.0, -3.078e-07, 0.0, 1.0, 3.078e-07, 0.0, 1.0, -3.078e-07, 0.0, 1.0, 0.04493, 0.1677, 0.9848, 0.04449, 0.166, 0.9851, -3.078e-07, 0.0, 1.0, 0.04493, 0.1677, 0.9848, 0.09046, 5.116e-07, 0.9959, 0.09046, 6.24e-07, 0.9959, 0.04449, 0.166, 0.9851, 0.09046, 5.116e-07, 0.9959, 0.0449, -0.1677, 0.9848, 0.04452, -0.1661, 0.9851, 0.09046, 6.24e-07, 0.9959, -0.7071, -0.7071, 0.0, -0.7071, -0.7071, 0.0, -0.7071, -0.7071, 0.0, -0.7071, -0.7071, 0.0, -0.2588, -0.9659, 0.0, -0.2588, -0.9659, 0.0, -0.2588, -0.9659, 0.0, -0.2588, -0.9659, 0.0, 0.2588, -0.9659, 0.0, 0.2588, -0.9659, 0.0, 0.2588, -0.9659, 0.0, 0.2588, -0.9659, 0.0, 0.7071, -0.7071, -2.483e-06, 0.7071, -0.7071, -2.483e-06, 0.7071, -0.7071, -2.483e-06, 0.7071, -0.7071, -2.483e-06, 0.9659, -0.2588, -3.458e-06, 0.9659, -0.2588, -3.458e-06, 0.9659, -0.2588, -3.458e-06, 0.9659, -0.2588, -3.458e-06, 0.9659, 0.2588, 0.0, 0.9659, 0.2588, 0.0, 0.9659, 0.2588, 0.0, 0.9659, 0.2588, 0.0, 0.7071, 0.7071, 0.0, 0.7071, 0.7071, 0.0, 0.7071, 0.7071, 0.0, 0.7071, 0.7071, 0.0, 0.2588, 0.9659, 0.0, 0.2588, 0.9659, 0.0, 0.2588, 0.9659, 0.0, 0.2588, 0.9659, 0.0, -0.2588, 0.9659, 0.0, -0.2588, 0.9659, 0.0, -0.2588, 0.9659, 0.0, -0.2588, 0.9659, 0.0, -0.7071, 0.7071, 0.0, -0.7071, 0.7071, 0.0, -0.7071, 0.7071, 0.0, -0.7071, 0.7071, 0.0, -0.9659, 0.2588, 0.0, -0.9659, 0.2588, 0.0, -0.9659, 0.2588, 0.0, -0.9659, 0.2588, 0.0, -0.9659, -0.2588, 0.0, -0.9659, -0.2588, 0.0, -0.9659, -0.2588, 0.0, -0.9659, -0.2588, 0.0, -0.7071, -0.7071, 1.98e-06, -0.7071, -0.7071, 1.98e-06, -0.7071, -0.7071, 1.98e-06, -0.7071, -0.7071, 1.98e-06, -0.2588, -0.9659, 0.0, -0.2588, -0.9659, 0.0, -0.2588, -0.9659, 0.0, -0.2588, -0.9659, 0.0, 0.2588, -0.9659, 0.0, 0.2588, -0.9659, 0.0, 0.2588, -0.9659, 0.0, 0.2588, -0.9659, 0.0, 0.7071, -0.7071, 0.0, 0.7071, -0.7071, 0.0, 0.7071, -0.7071, 0.0, 0.7071, -0.7071, 0.0, 0.9659, -0.2588, 0.0, 0.9659, -0.2588, 0.0, 0.9659, -0.2588, 0.0, 0.9659, -0.2588, 0.0, 0.9659, 0.2588, 0.0, 0.9659, 0.2588, 0.0, 0.9659, 0.2588, 0.0, 0.9659, 0.2588, 0.0, 0.7071, 0.7071, 0.0, 0.7071, 0.7071, 0.0, 0.7071, 0.7071, 0.0, 0.7071, 0.7071, 0.0, 0.2588, 0.9659, 0.0, 0.2588, 0.9659, 0.0, 0.2588, 0.9659, 0.0, 0.2588, 0.9659, 0.0, -0.2588, 0.9659, 0.0, -0.2588, 0.9659, 0.0, -0.2588, 0.9659, 0.0, -0.2588, 0.9659, 0.0, -0.7071, 0.7071, 0.0, -0.7071, 0.7071, 0.0, -0.7071, 0.7071, 0.0, -0.7071, 0.7071, 0.0, -0.9659, 0.2588, 0.0, -0.9659, 0.2588, 0.0, -0.9659, 0.2588, 0.0, -0.9659, 0.2588, 0.0, -0.9659, -0.2588, 3.648e-06, -0.9659, -0.2588, 3.648e-06, -0.9659, -0.2588, 3.648e-06, -0.9659, -0.2588, 3.648e-06])] * 3)])

# ---- objects
ob_fallen_log3 = bpy.data.objects.new('fallen_log3', me_fallen_log3)

# ---- transforms, parenting, visibility, modifiers, constraints
ob_fallen_log3.location = (0.0, 0.0, 0.0)
ob_fallen_log3.rotation_euler = (1.361, -0.08412, 1.585)
ob_fallen_log3.scale = (7.885, 7.885, 7.885)

# ---- collection membership
col_collection.objects.link(ob_fallen_log3)

# ---- scene / render settings (as saved in the file)
scene.frame_start = 1; scene.frame_end = 250; scene.frame_set(1)
scene.render.engine = 'BLENDER_EEVEE_NEXT'
bpy.context.view_layer.update()

# ---- added for rendering (the .blend has no active camera and no usable light): camera, sun
cam_auto = bpy.data.cameras.new('AutoCamera')
cam_auto.lens = 50.0
cam_auto.sensor_width = 36.0
cam_auto.clip_end = 2771.08
ob_auto_camera = bpy.data.objects.new('AutoCamera', cam_auto)
scene.collection.objects.link(ob_auto_camera)
ob_auto_camera.location = (155.119, -187.828, 148.884)
ob_auto_camera.rotation_euler = (1.09748, -7.21219e-08, 0.694738)
scene.camera = ob_auto_camera
light_auto_sun = bpy.data.lights.new('AutoSun', 'SUN')
light_auto_sun.energy = 3.0
light_auto_sun.angle = 0.0523599
ob_auto_sun = bpy.data.objects.new('AutoSun', light_auto_sun)
scene.collection.objects.link(ob_auto_sun)
ob_auto_sun.rotation_euler = (0.872665, 0.174533, 0.523599)
bpy.context.view_layer.update()
